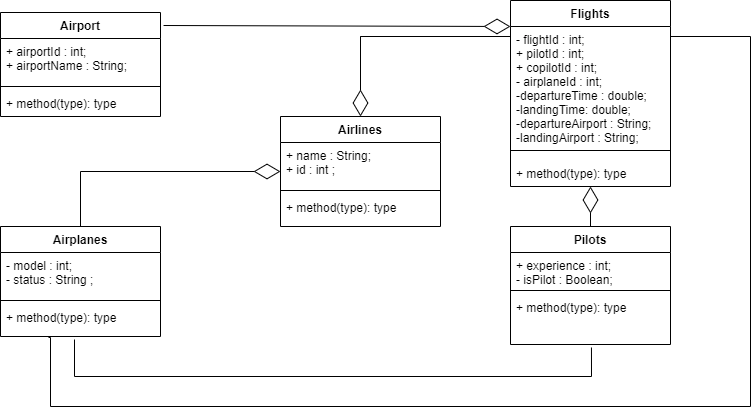

The diagram above was exported from draw.io. Its source (the exported page's mxGraphModel, read from the mxfile embedded in the PNG):
<mxGraphModel dx="868" dy="422" grid="1" gridSize="10" guides="1" tooltips="1" connect="1" arrows="1" fold="1" page="1" pageScale="1" pageWidth="850" pageHeight="1100" math="0" shadow="0">
  <root>
    <mxCell id="0" />
    <mxCell id="1" parent="0" />
    <mxCell id="KY4kezSdAPn4ZsbUpUx9-1" value="Airport" style="swimlane;fontStyle=1;align=center;verticalAlign=top;childLayout=stackLayout;horizontal=1;startSize=26;horizontalStack=0;resizeParent=1;resizeParentMax=0;resizeLast=0;collapsible=1;marginBottom=0;" vertex="1" parent="1">
      <mxGeometry x="120" y="96" width="160" height="104" as="geometry" />
    </mxCell>
    <mxCell id="KY4kezSdAPn4ZsbUpUx9-2" value="+ airportId : int;&#10;+ airportName : String;" style="text;strokeColor=none;fillColor=none;align=left;verticalAlign=top;spacingLeft=4;spacingRight=4;overflow=hidden;rotatable=0;points=[[0,0.5],[1,0.5]];portConstraint=eastwest;" vertex="1" parent="KY4kezSdAPn4ZsbUpUx9-1">
      <mxGeometry y="26" width="160" height="44" as="geometry" />
    </mxCell>
    <mxCell id="KY4kezSdAPn4ZsbUpUx9-3" value="" style="line;strokeWidth=1;fillColor=none;align=left;verticalAlign=middle;spacingTop=-1;spacingLeft=3;spacingRight=3;rotatable=0;labelPosition=right;points=[];portConstraint=eastwest;" vertex="1" parent="KY4kezSdAPn4ZsbUpUx9-1">
      <mxGeometry y="70" width="160" height="8" as="geometry" />
    </mxCell>
    <mxCell id="KY4kezSdAPn4ZsbUpUx9-4" value="+ method(type): type" style="text;strokeColor=none;fillColor=none;align=left;verticalAlign=top;spacingLeft=4;spacingRight=4;overflow=hidden;rotatable=0;points=[[0,0.5],[1,0.5]];portConstraint=eastwest;" vertex="1" parent="KY4kezSdAPn4ZsbUpUx9-1">
      <mxGeometry y="78" width="160" height="26" as="geometry" />
    </mxCell>
    <mxCell id="KY4kezSdAPn4ZsbUpUx9-5" value="Airlines" style="swimlane;fontStyle=1;align=center;verticalAlign=top;childLayout=stackLayout;horizontal=1;startSize=26;horizontalStack=0;resizeParent=1;resizeParentMax=0;resizeLast=0;collapsible=1;marginBottom=0;" vertex="1" parent="1">
      <mxGeometry x="400" y="200" width="160" height="110" as="geometry" />
    </mxCell>
    <mxCell id="KY4kezSdAPn4ZsbUpUx9-6" value="+ name : String;&#10;+ id : int ;" style="text;strokeColor=none;fillColor=none;align=left;verticalAlign=top;spacingLeft=4;spacingRight=4;overflow=hidden;rotatable=0;points=[[0,0.5],[1,0.5]];portConstraint=eastwest;" vertex="1" parent="KY4kezSdAPn4ZsbUpUx9-5">
      <mxGeometry y="26" width="160" height="44" as="geometry" />
    </mxCell>
    <mxCell id="KY4kezSdAPn4ZsbUpUx9-7" value="" style="line;strokeWidth=1;fillColor=none;align=left;verticalAlign=middle;spacingTop=-1;spacingLeft=3;spacingRight=3;rotatable=0;labelPosition=right;points=[];portConstraint=eastwest;" vertex="1" parent="KY4kezSdAPn4ZsbUpUx9-5">
      <mxGeometry y="70" width="160" height="8" as="geometry" />
    </mxCell>
    <mxCell id="KY4kezSdAPn4ZsbUpUx9-8" value="+ method(type): type" style="text;strokeColor=none;fillColor=none;align=left;verticalAlign=top;spacingLeft=4;spacingRight=4;overflow=hidden;rotatable=0;points=[[0,0.5],[1,0.5]];portConstraint=eastwest;" vertex="1" parent="KY4kezSdAPn4ZsbUpUx9-5">
      <mxGeometry y="78" width="160" height="32" as="geometry" />
    </mxCell>
    <mxCell id="KY4kezSdAPn4ZsbUpUx9-9" value="Airplanes" style="swimlane;fontStyle=1;align=center;verticalAlign=top;childLayout=stackLayout;horizontal=1;startSize=26;horizontalStack=0;resizeParent=1;resizeParentMax=0;resizeLast=0;collapsible=1;marginBottom=0;" vertex="1" parent="1">
      <mxGeometry x="120" y="310" width="160" height="110" as="geometry" />
    </mxCell>
    <mxCell id="KY4kezSdAPn4ZsbUpUx9-10" value="- model : int;&#10;- status : String ;&#10;" style="text;strokeColor=none;fillColor=none;align=left;verticalAlign=top;spacingLeft=4;spacingRight=4;overflow=hidden;rotatable=0;points=[[0,0.5],[1,0.5]];portConstraint=eastwest;" vertex="1" parent="KY4kezSdAPn4ZsbUpUx9-9">
      <mxGeometry y="26" width="160" height="44" as="geometry" />
    </mxCell>
    <mxCell id="KY4kezSdAPn4ZsbUpUx9-11" value="" style="line;strokeWidth=1;fillColor=none;align=left;verticalAlign=middle;spacingTop=-1;spacingLeft=3;spacingRight=3;rotatable=0;labelPosition=right;points=[];portConstraint=eastwest;" vertex="1" parent="KY4kezSdAPn4ZsbUpUx9-9">
      <mxGeometry y="70" width="160" height="8" as="geometry" />
    </mxCell>
    <mxCell id="KY4kezSdAPn4ZsbUpUx9-12" value="+ method(type): type" style="text;strokeColor=none;fillColor=none;align=left;verticalAlign=top;spacingLeft=4;spacingRight=4;overflow=hidden;rotatable=0;points=[[0,0.5],[1,0.5]];portConstraint=eastwest;" vertex="1" parent="KY4kezSdAPn4ZsbUpUx9-9">
      <mxGeometry y="78" width="160" height="32" as="geometry" />
    </mxCell>
    <mxCell id="KY4kezSdAPn4ZsbUpUx9-13" value="Flights&#10;" style="swimlane;fontStyle=1;align=center;verticalAlign=top;childLayout=stackLayout;horizontal=1;startSize=26;horizontalStack=0;resizeParent=1;resizeParentMax=0;resizeLast=0;collapsible=1;marginBottom=0;" vertex="1" parent="1">
      <mxGeometry x="630" y="84" width="160" height="186" as="geometry" />
    </mxCell>
    <mxCell id="KY4kezSdAPn4ZsbUpUx9-14" value="- flightId : int;&#10;+ pilotId : int;&#10;+ copilotId : int;&#10;- airplaneId : int;&#10;-departureTime : double;&#10;-landingTime: double; &#10;-departureAirport : String;&#10;-landingAirport : String;" style="text;strokeColor=none;fillColor=none;align=left;verticalAlign=top;spacingLeft=4;spacingRight=4;overflow=hidden;rotatable=0;points=[[0,0.5],[1,0.5]];portConstraint=eastwest;" vertex="1" parent="KY4kezSdAPn4ZsbUpUx9-13">
      <mxGeometry y="26" width="160" height="114" as="geometry" />
    </mxCell>
    <mxCell id="KY4kezSdAPn4ZsbUpUx9-15" value="" style="line;strokeWidth=1;fillColor=none;align=left;verticalAlign=middle;spacingTop=-1;spacingLeft=3;spacingRight=3;rotatable=0;labelPosition=right;points=[];portConstraint=eastwest;" vertex="1" parent="KY4kezSdAPn4ZsbUpUx9-13">
      <mxGeometry y="140" width="160" height="20" as="geometry" />
    </mxCell>
    <mxCell id="KY4kezSdAPn4ZsbUpUx9-16" value="+ method(type): type" style="text;strokeColor=none;fillColor=none;align=left;verticalAlign=top;spacingLeft=4;spacingRight=4;overflow=hidden;rotatable=0;points=[[0,0.5],[1,0.5]];portConstraint=eastwest;" vertex="1" parent="KY4kezSdAPn4ZsbUpUx9-13">
      <mxGeometry y="160" width="160" height="26" as="geometry" />
    </mxCell>
    <mxCell id="KY4kezSdAPn4ZsbUpUx9-17" value="Pilots" style="swimlane;fontStyle=1;align=center;verticalAlign=top;childLayout=stackLayout;horizontal=1;startSize=26;horizontalStack=0;resizeParent=1;resizeParentMax=0;resizeLast=0;collapsible=1;marginBottom=0;" vertex="1" parent="1">
      <mxGeometry x="630" y="310" width="160" height="118" as="geometry" />
    </mxCell>
    <mxCell id="KY4kezSdAPn4ZsbUpUx9-18" value="+ experience : int;&#10;- isPilot : Boolean;" style="text;strokeColor=none;fillColor=none;align=left;verticalAlign=top;spacingLeft=4;spacingRight=4;overflow=hidden;rotatable=0;points=[[0,0.5],[1,0.5]];portConstraint=eastwest;" vertex="1" parent="KY4kezSdAPn4ZsbUpUx9-17">
      <mxGeometry y="26" width="160" height="34" as="geometry" />
    </mxCell>
    <mxCell id="KY4kezSdAPn4ZsbUpUx9-19" value="" style="line;strokeWidth=1;fillColor=none;align=left;verticalAlign=middle;spacingTop=-1;spacingLeft=3;spacingRight=3;rotatable=0;labelPosition=right;points=[];portConstraint=eastwest;" vertex="1" parent="KY4kezSdAPn4ZsbUpUx9-17">
      <mxGeometry y="60" width="160" height="8" as="geometry" />
    </mxCell>
    <mxCell id="KY4kezSdAPn4ZsbUpUx9-20" value="+ method(type): type" style="text;strokeColor=none;fillColor=none;align=left;verticalAlign=top;spacingLeft=4;spacingRight=4;overflow=hidden;rotatable=0;points=[[0,0.5],[1,0.5]];portConstraint=eastwest;" vertex="1" parent="KY4kezSdAPn4ZsbUpUx9-17">
      <mxGeometry y="68" width="160" height="50" as="geometry" />
    </mxCell>
    <mxCell id="KY4kezSdAPn4ZsbUpUx9-40" value="" style="endArrow=diamondThin;endFill=0;endSize=24;html=1;rounded=0;exitX=0.5;exitY=0;exitDx=0;exitDy=0;" edge="1" parent="1" source="KY4kezSdAPn4ZsbUpUx9-9">
      <mxGeometry width="160" relative="1" as="geometry">
        <mxPoint x="200" y="255" as="sourcePoint" />
        <mxPoint x="400" y="255" as="targetPoint" />
        <Array as="points">
          <mxPoint x="200" y="255" />
        </Array>
      </mxGeometry>
    </mxCell>
    <mxCell id="KY4kezSdAPn4ZsbUpUx9-41" value="" style="endArrow=diamondThin;endFill=0;endSize=24;html=1;rounded=0;entryX=0.5;entryY=1;entryDx=0;entryDy=0;entryPerimeter=0;exitX=0.5;exitY=0;exitDx=0;exitDy=0;" edge="1" parent="1" source="KY4kezSdAPn4ZsbUpUx9-17" target="KY4kezSdAPn4ZsbUpUx9-16">
      <mxGeometry width="160" relative="1" as="geometry">
        <mxPoint x="680" y="254.5" as="sourcePoint" />
        <mxPoint x="840" y="254.5" as="targetPoint" />
      </mxGeometry>
    </mxCell>
    <mxCell id="KY4kezSdAPn4ZsbUpUx9-42" value="" style="endArrow=diamondThin;endFill=0;endSize=24;html=1;rounded=0;entryX=0.5;entryY=0;entryDx=0;entryDy=0;" edge="1" parent="1" target="KY4kezSdAPn4ZsbUpUx9-5">
      <mxGeometry width="160" relative="1" as="geometry">
        <mxPoint x="480" y="120" as="sourcePoint" />
        <mxPoint x="620" y="130" as="targetPoint" />
        <Array as="points">
          <mxPoint x="630" y="120" />
          <mxPoint x="480" y="120" />
        </Array>
      </mxGeometry>
    </mxCell>
    <mxCell id="KY4kezSdAPn4ZsbUpUx9-43" value="" style="endArrow=none;html=1;edgeStyle=orthogonalEdgeStyle;rounded=0;entryX=0.506;entryY=1.06;entryDx=0;entryDy=0;entryPerimeter=0;" edge="1" parent="1" target="KY4kezSdAPn4ZsbUpUx9-20">
      <mxGeometry relative="1" as="geometry">
        <mxPoint x="194" y="423" as="sourcePoint" />
        <mxPoint x="710" y="440" as="targetPoint" />
        <Array as="points">
          <mxPoint x="194" y="460" />
          <mxPoint x="711" y="460" />
        </Array>
      </mxGeometry>
    </mxCell>
    <mxCell id="KY4kezSdAPn4ZsbUpUx9-46" value="" style="endArrow=none;html=1;edgeStyle=orthogonalEdgeStyle;rounded=0;entryX=0.3;entryY=1.031;entryDx=0;entryDy=0;entryPerimeter=0;" edge="1" parent="1" target="KY4kezSdAPn4ZsbUpUx9-12">
      <mxGeometry relative="1" as="geometry">
        <mxPoint x="790" y="120" as="sourcePoint" />
        <mxPoint x="170" y="490" as="targetPoint" />
        <Array as="points">
          <mxPoint x="870" y="120" />
          <mxPoint x="870" y="490" />
          <mxPoint x="170" y="490" />
          <mxPoint x="170" y="421" />
        </Array>
      </mxGeometry>
    </mxCell>
    <mxCell id="KY4kezSdAPn4ZsbUpUx9-49" value="" style="endArrow=diamondThin;endFill=0;endSize=24;html=1;rounded=0;exitX=1.019;exitY=0.125;exitDx=0;exitDy=0;exitPerimeter=0;" edge="1" parent="1" source="KY4kezSdAPn4ZsbUpUx9-1">
      <mxGeometry width="160" relative="1" as="geometry">
        <mxPoint x="470" y="110" as="sourcePoint" />
        <mxPoint x="630" y="110" as="targetPoint" />
      </mxGeometry>
    </mxCell>
  </root>
</mxGraphModel>